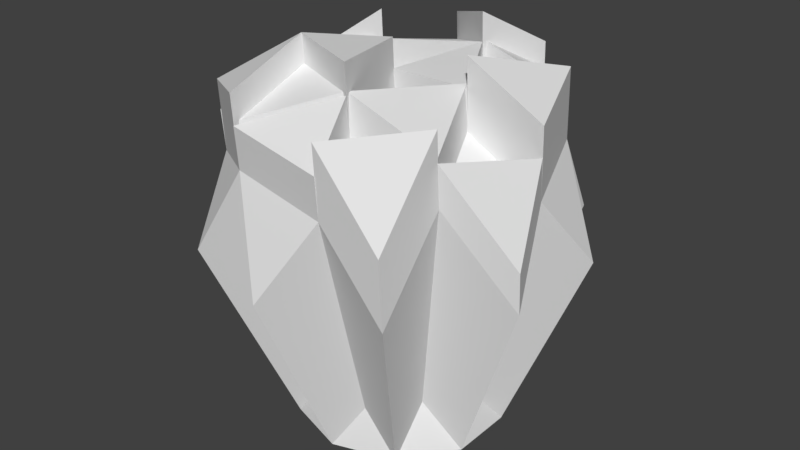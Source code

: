 # Source: ro_coral.blend  (saved by Blender 2.79.0; exported with 4.5.12 LTS)
import bpy
from mathutils import Matrix  # noqa: F401  (used for matrix-valued properties, if any)

bpy.ops.wm.read_factory_settings(use_empty=True)
scene = bpy.context.scene
scene.name = 'Scene'

# ---- collections
col_collection_1 = bpy.data.collections.new('Collection 1'); scene.collection.children.link(col_collection_1)

# ---- materials (node trees are filled in below, after node groups)
mat_material_001 = bpy.data.materials.new('Material.001')
mat_material_001.alpha_threshold = 0.0
mat_material_001.use_transparent_shadow = False
mat_material_001.roughness = 0.5
mat_material = bpy.data.materials.new('Material')
mat_material.alpha_threshold = 0.0
mat_material.use_transparent_shadow = False
mat_material.roughness = 0.5
mat_material.line_color = (0.0, 0.0, 0.0, 1.0)

# ---- material node trees

# ---- world
world_world = bpy.data.worlds.new('World'); scene.world = world_world
world_world.color = (0.05088, 0.05088, 0.05088)
world_world.use_sun_shadow = False
world_world.sun_shadow_jitter_overblur = 0.0
world_world.cycles.sampling_method = 'MANUAL'

# ---- meshes
me_icosphere = bpy.data.meshes.new('Icosphere')
me_icosphere.from_pydata([(0.2741, -0.8506, 0.4454), (-0.6513, -0.5257, 0.413), (-0.6741, 0.5257, 0.4024), (0.2741, 0.8506, 0.4454), (0.8269, 7.183e-09, 0.3938), (0.9447, -0.309, -0.005032), (0.9447, 0.309, -0.005032), (-0.0001832, -1.0, 0.0004633), (0.5878, -0.809, 0.0), (-0.934, -0.309, -0.009898), (-0.5878, -0.809, 0.0), (-0.5878, 0.809, 0.0), (-0.934, 0.309, -0.009898), (0.5878, 0.809, 0.0), (0.0, 1.0, 0.0), (0.6396, -0.5, 0.4865), (-0.2436, -0.809, 0.5199), (-0.6087, 2e-08, 0.3852), (-0.2559, 0.809, 0.512), (0.6396, 0.5, 0.4865), (1.633, 0.5534, 1.798), (1.423, 0.001602, 2.51), (0.9959, -1.443, 1.807), (0.4356, -1.517, 2.602), (-1.103, -1.443, 1.807), (-1.217, -0.9372, 2.544), (-1.722, 0.5534, 1.789), (-1.258, 0.9404, 2.525), (-0.05379, 1.787, 1.807), (0.4356, 1.521, 2.602), (1.088, -0.8913, 2.675), (-0.4888, -1.443, 2.735), (-1.141, 0.001602, 2.495), (-0.5108, 1.446, 2.721), (1.088, 0.8945, 2.675), (0.1971, -0.8913, 2.988), (0.6796, 0.001602, 2.915), (-0.0821, 0.001602, 2.909), (-0.5858, -0.5502, 2.977), (-0.6778, 0.5534, 2.913), (0.1781, 0.8945, 2.971), (1.633, -0.5502, 1.798), (-0.05412, -1.784, 1.808), (-1.722, -0.5502, 1.789), (-1.103, 1.446, 1.807), (0.9959, 1.446, 1.807), (1.021, -1.51, 2.483), (0.4612, -1.584, 3.279), (1.114, -0.9582, 3.352), (-0.4632, -1.51, 3.412), (-1.191, -1.004, 3.221), (-1.115, -0.06532, 3.171), (-1.232, 0.8735, 3.202), (-0.4852, 1.379, 3.398), (0.4612, 1.454, 3.279), (1.114, 0.8276, 3.352), (1.448, -0.06532, 3.187), (-0.5602, -0.6172, 3.654), (-0.6522, 0.4865, 3.589), (0.2037, 0.8276, 3.648), (-0.0565, -0.06532, 3.585), (0.2227, -0.9582, 3.664), (0.7052, -0.06532, 3.592), (0.2147, -0.9387, 3.386), (0.4532, -1.565, 3.0), (0.6972, -0.04576, 3.313), (-0.06449, -0.04576, 3.307), (-0.5682, -0.5976, 3.376), (-1.199, -0.9846, 2.942), (1.44, -0.04576, 2.908), (1.651, -0.5976, 2.196), (1.106, -0.9387, 3.074), (-0.4712, -1.49, 3.133), (-1.123, -0.04576, 2.893), (0.1957, 0.8471, 3.37), (-0.6602, 0.5061, 3.311), (-0.4932, 1.399, 3.119), (0.1568, 0.896, 3.383), (0.4143, 1.522, 3.014), (1.067, 0.896, 3.087), (-0.6991, 0.5549, 3.325), (-0.607, -0.5487, 3.389), (-1.162, 0.003093, 2.907), (0.1758, -0.8898, 3.4), (-0.5101, -1.442, 3.147), (0.6583, 0.003093, 3.327), (1.067, -0.8898, 3.087)], [], [(5, 4, 21, 41), (4, 6, 20, 21), (15, 5, 41, 30), (12, 17, 32, 26), (18, 11, 44, 33), (8, 15, 30, 22), (13, 3, 29, 45), (16, 7, 42, 31), (3, 14, 28, 29), (14, 18, 33, 28), (11, 2, 27, 44), (6, 13, 19), (2, 12, 26, 27), (19, 13, 45, 34), (14, 11, 18), (9, 1, 25, 43), (10, 16, 31, 24), (12, 9, 17), (1, 10, 24, 25), (7, 0, 23, 42), (10, 7, 16), (17, 9, 43, 32), (0, 8, 22, 23), (8, 5, 15), (6, 19, 34, 20), (13, 14, 3), (11, 12, 2), (9, 10, 1), (7, 8, 0), (5, 6, 4), (11, 14, 13), (12, 11, 13), (12, 13, 6), (9, 12, 6), (9, 6, 5), (10, 9, 5), (10, 5, 8), (7, 10, 8), (23, 30, 35), (37, 38, 57, 60), (38, 25, 50, 57), (33, 40, 59, 53), (36, 21, 56, 62), (25, 38, 67, 68), (36, 34, 40), (38, 31, 84, 81), (40, 39, 37), (40, 33, 76, 74), (33, 27, 39), (39, 38, 37), (35, 30, 86, 83), (35, 31, 72, 63), (31, 38, 57, 49), (38, 39, 80, 81), (37, 36, 65, 66), (35, 36, 37), (35, 38, 81, 83), (30, 21, 36), (20, 34, 21), (45, 29, 34), (28, 33, 29), (44, 27, 33), (26, 32, 27), (43, 25, 32), (24, 31, 25), (42, 23, 31), (35, 37, 60, 61), (39, 40, 74, 75), (50, 49, 57), (52, 51, 58), (54, 53, 59), (56, 55, 62), (57, 61, 60), (46, 48, 47), (30, 23, 47, 48), (39, 27, 52, 58), (25, 31, 49, 50), (40, 29, 54, 59), (27, 32, 51, 52), (32, 39, 58, 51), (29, 33, 53, 54), (23, 22, 46, 47), (22, 30, 48, 46), (34, 36, 62, 55), (21, 34, 55, 56), (38, 35, 61, 57), (65, 74, 66), (74, 76, 75), (73, 68, 67), (72, 64, 63), (70, 69, 71), (21, 30, 71, 69), (33, 39, 75, 76), (31, 23, 64, 72), (40, 37, 66, 74), (32, 25, 68, 73), (41, 21, 69, 70), (36, 40, 74, 65), (38, 32, 73, 67), (30, 41, 70, 71), (23, 35, 63, 64), (79, 78, 77), (80, 82, 81), (81, 84, 83), (83, 86, 85), (39, 32, 82, 80), (30, 36, 85, 86), (34, 29, 78, 79), (31, 35, 83, 84), (29, 40, 77, 78), (32, 38, 81, 82), (36, 35, 83, 85), (40, 34, 79, 77)])
_uv = me_icosphere.uv_layers.new(name='UVMap')
_uv.uv.foreach_set('vector', [0.64, 0.3328, 0.6774, 0.3675, 0.6735, 0.5937, 0.6067, 0.5316, 0.7667, 0.2267, 0.7257, 0.2611, 0.7016, 0.06131, 0.7749, 0.0, 0.2351, 0.4815, 0.1956, 0.5294, 0.1833, 0.3362, 0.254, 0.2506, 0.04216, 0.3372, 0.0958, 0.3683, 0.0958, 0.5949, 0.0, 0.5394, 0.7496, 0.5715, 0.7092, 0.6159, 0.6774, 0.412, 0.7496, 0.3328, 0.8331, 0.3328, 0.8615, 0.3775, 0.8615, 0.6146, 0.8108, 0.5348, 0.8543, 0.0, 0.8812, 0.03876, 0.8812, 0.2726, 0.8333, 0.2034, 0.6052, 0.2754, 0.5658, 0.3245, 0.5566, 0.1296, 0.6269, 0.0419, 0.4277, 0.3197, 0.3887, 0.3608, 0.3625, 0.1664, 0.432, 0.09293, 0.387, 0.3828, 0.4288, 0.4279, 0.4359, 0.6589, 0.3612, 0.5783, 0.07778, 0.0, 0.1049, 0.04423, 0.08852, 0.2611, 0.04005, 0.1821, 0.4764, 0.007019, 0.5378, 0.0, 0.5199, 0.05358, 0.1049, 0.04423, 0.1415, 0.002801, 0.1539, 0.1871, 0.08852, 0.2611, 0.8108, 0.57, 0.7765, 0.6146, 0.7496, 0.4125, 0.8108, 0.3328, 0.387, 0.3828, 0.4359, 0.3701, 0.4288, 0.4279, 0.4716, 0.3611, 0.5162, 0.3979, 0.5287, 0.6248, 0.449, 0.5591, 0.1255, 0.3372, 0.1632, 0.3843, 0.1632, 0.6262, 0.0958, 0.5422, 0.3537, 0.5347, 0.3002, 0.5254, 0.3513, 0.4902, 0.8333, 0.2314, 0.8006, 0.2652, 0.7749, 0.06034, 0.8333, 0.0, 0.6479, 0.01141, 0.6887, 0.04987, 0.7016, 0.2815, 0.6287, 0.2129, 0.6287, 0.3328, 0.5658, 0.3245, 0.6052, 0.2754, 0.3513, 0.4902, 0.3002, 0.5254, 0.2597, 0.3333, 0.351, 0.2704, 0.6067, 0.6361, 0.5721, 0.6779, 0.5378, 0.4781, 0.5994, 0.4035, 0.2597, 0.5334, 0.1956, 0.5294, 0.2351, 0.4815, 0.4764, 0.007019, 0.5199, 0.05358, 0.5356, 0.2816, 0.458, 0.1984, 0.449, 0.3701, 0.3887, 0.3608, 0.4277, 0.3197, 0.07778, 0.0, 0.1415, 0.002801, 0.1049, 0.04423, 0.4716, 0.3611, 0.5287, 0.3526, 0.5162, 0.3979, 0.6479, 0.01141, 0.7016, 0.0, 0.6887, 0.04987, 0.7749, 0.2695, 0.7257, 0.2611, 0.7667, 0.2267, 0.3249, 0.1891, 0.2632, 0.2091, 0.2016, 0.1891, 0.3612, 0.1368, 0.3249, 0.1891, 0.2016, 0.1891, 0.3612, 0.1368, 0.2016, 0.1891, 0.1641, 0.1368, 0.3612, 0.07224, 0.3612, 0.1368, 0.1641, 0.1368, 0.3612, 0.07224, 0.1641, 0.1368, 0.1641, 0.07224, 0.3249, 0.01997, 0.3612, 0.07224, 0.1641, 0.07224, 0.3249, 0.01997, 0.1641, 0.07224, 0.2016, 0.01997, 0.2632, 0.0, 0.3249, 0.01997, 0.2016, 0.01997, 0.8028, 0.9122, 0.8693, 0.8453, 0.8693, 0.9408, 0.3564, 0.5493, 0.3296, 0.6219, 0.2597, 0.6073, 0.2866, 0.5347, 0.3296, 0.6219, 0.3564, 0.7019, 0.2866, 0.6872, 0.2597, 0.6073, 0.0958, 0.7468, 0.0958, 0.6517, 0.1624, 0.6262, 0.1624, 0.7213, 0.3612, 0.8715, 0.3612, 0.7912, 0.424, 0.8251, 0.424, 0.9054, 0.9875, 0.05695, 0.9875, 0.1437, 0.9506, 0.1639, 0.9506, 0.07711, 0.6225, 0.7851, 0.5378, 0.7263, 0.6225, 0.6779, 0.4156, 0.9886, 0.4156, 0.9127, 0.4571, 0.9242, 0.4571, 1.0, 0.7532, 0.7831, 0.6774, 0.7242, 0.7532, 0.6858, 0.7942, 0.7224, 0.8104, 0.8169, 0.7693, 0.808, 0.7532, 0.7134, 0.1168, 0.8545, 0.1496, 0.9418, 0.07999, 0.9418, 0.6774, 0.7242, 0.7177, 0.6159, 0.7532, 0.6858, 0.9367, 0.907, 0.9367, 0.8193, 0.9756, 0.8381, 0.9756, 0.9258, 0.6279, 0.9532, 0.6279, 0.8613, 0.6688, 0.871, 0.6688, 0.9629, 0.9487, 0.08978, 0.8812, 0.07107, 0.8812, 0.0, 0.9487, 0.0187, 0.3023, 0.9077, 0.3023, 0.9909, 0.2597, 0.9841, 0.2597, 0.9008, 0.8693, 0.9865, 0.8693, 0.9176, 0.9113, 0.9141, 0.9113, 0.983, 0.8802, 0.6159, 0.8802, 0.7221, 0.8104, 0.6839, 0.3023, 0.9887, 0.3023, 0.9022, 0.3455, 0.9008, 0.3455, 0.9873, 0.5367, 0.7513, 0.5367, 0.851, 0.4608, 0.8227, 0.458, 0.1984, 0.5356, 0.2816, 0.449, 0.2751, 0.4084, 0.6589, 0.4559, 0.7444, 0.3612, 0.7481, 0.3625, 0.1664, 0.3612, 0.06903, 0.432, 0.09293, 0.04005, 0.1821, 0.08852, 0.2611, 0.0, 0.2781, 0.1539, 0.1871, 0.1641, 0.2661, 0.08852, 0.2611, 0.2597, 0.3333, 0.2661, 0.2509, 0.351, 0.2704, 0.2071, 0.5334, 0.2549, 0.6333, 0.1641, 0.6056, 0.5566, 0.1296, 0.5378, 0.04515, 0.6269, 0.0419, 0.9314, 0.4642, 0.9314, 0.5451, 0.8615, 0.531, 0.8615, 0.4501, 0.3612, 0.9919, 0.3612, 0.9069, 0.4033, 0.9054, 0.4033, 0.9904, 0.8693, 0.8805, 0.9367, 0.8193, 0.9367, 0.9141, 0.8812, 0.1605, 0.9506, 0.08978, 0.9506, 0.1639, 0.4608, 0.9382, 0.5098, 0.851, 0.532, 0.9382, 0.1553, 0.7541, 0.1553, 0.8545, 0.07999, 0.7842, 0.8693, 0.7798, 0.9372, 0.7221, 0.9372, 0.8193, 0.07496, 0.6852, 0.0, 0.6149, 0.09253, 0.5949, 0.2597, 0.8984, 0.2597, 0.8058, 0.3311, 0.8082, 0.3311, 0.9008, 0.8693, 0.7621, 0.8693, 0.8453, 0.8104, 0.8053, 0.8104, 0.7221, 0.1641, 0.6056, 0.2549, 0.6333, 0.2549, 0.7044, 0.1641, 0.6767, 0.9211, 0.3718, 0.9211, 0.4501, 0.8615, 0.4111, 0.8615, 0.3328, 0.08852, 0.2611, 0.1641, 0.2661, 0.1641, 0.3372, 0.08852, 0.3322, 0.2276, 0.7044, 0.2276, 0.7915, 0.1641, 0.8239, 0.1641, 0.7369, 0.432, 0.09293, 0.3612, 0.06903, 0.3782, 0.0, 0.449, 0.0239, 0.5994, 0.4035, 0.5378, 0.4781, 0.545, 0.4073, 0.6067, 0.3328, 0.09253, 0.7541, 0.01757, 0.6838, 0.0, 0.6149, 0.07496, 0.6852, 0.5287, 0.6248, 0.5287, 0.7296, 0.4608, 0.7513, 0.4608, 0.6466, 0.449, 0.2751, 0.5356, 0.2816, 0.5378, 0.3526, 0.4511, 0.3461, 0.1641, 0.919, 0.1641, 0.8303, 0.2352, 0.8239, 0.2352, 0.9126, 0.6766, 0.8584, 0.7532, 0.7831, 0.7532, 0.8803, 0.0, 0.7957, 0.07999, 0.7541, 0.07999, 0.8487, 0.5512, 0.8739, 0.6131, 0.9505, 0.5378, 0.9505, 0.9445, 0.6159, 0.9445, 0.7137, 0.8802, 0.6803, 0.189, 0.2947, 0.1641, 0.2209, 0.2597, 0.2091, 0.8812, 0.2738, 0.8812, 0.1748, 0.9218, 0.1639, 0.9218, 0.2629, 0.9771, 0.7157, 0.9771, 0.8061, 0.9372, 0.8193, 0.9372, 0.7289, 0.6269, 0.0419, 0.5378, 0.04515, 0.5395, 0.003254, 0.6287, 0.0, 0.7187, 0.8803, 0.7187, 0.9735, 0.6766, 0.9744, 0.6766, 0.8812, 0.351, 0.2704, 0.2661, 0.2509, 0.2687, 0.2091, 0.3537, 0.2286, 0.6067, 0.5316, 0.6735, 0.5937, 0.6774, 0.6354, 0.6106, 0.5734, 0.8104, 0.6249, 0.7942, 0.7224, 0.7532, 0.7134, 0.7693, 0.6159, 0.4571, 0.8171, 0.4571, 0.9127, 0.424, 0.8869, 0.424, 0.7912, 0.254, 0.2506, 0.1833, 0.3362, 0.189, 0.2947, 0.2597, 0.2091, 1.0, 0.3328, 1.0, 0.4048, 0.9627, 0.4241, 0.9627, 0.3521, 0.04049, 0.8487, 0.07123, 0.9373, 0.0, 0.9373, 0.6774, 0.7509, 0.6279, 0.6956, 0.6774, 0.6354, 0.6195, 0.8739, 0.5378, 0.8254, 0.6195, 0.7851, 0.2597, 0.7435, 0.346, 0.7019, 0.346, 0.8058, 0.9445, 0.6928, 0.9445, 0.606, 0.9821, 0.6268, 0.9821, 0.7137, 0.7532, 0.9243, 0.7532, 0.8299, 0.7944, 0.8169, 0.7944, 0.9113, 0.3612, 0.7481, 0.4559, 0.7444, 0.4559, 0.7875, 0.3612, 0.7912, 0.9627, 0.3328, 0.9627, 0.427, 0.9211, 0.4382, 0.9211, 0.3439, 0.9592, 0.2658, 0.9592, 0.186, 0.9961, 0.1639, 0.9961, 0.2438, 0.9592, 0.1639, 0.9592, 0.2582, 0.9218, 0.2799, 0.9218, 0.1856, 0.6707, 0.7509, 0.6707, 0.8569, 0.6279, 0.8613, 0.6279, 0.7553, 0.9314, 0.5388, 0.9314, 0.4501, 0.9708, 0.468, 0.9708, 0.5566])
me_icosphere.materials.append(mat_material_001)
me_icosphere.use_remesh_preserve_volume = False
me_icosphere.use_remesh_preserve_attributes = False
me_icosphere.use_mirror_vertex_groups = False
me_icosphere.update()
me_cube = bpy.data.meshes.new('Cube')
me_cube.from_pydata([], [], [])
me_cube.materials.append(mat_material)
me_cube.use_remesh_preserve_volume = False
me_cube.use_remesh_preserve_attributes = False
me_cube.use_mirror_vertex_groups = False
me_cube.update()

# ---- objects
ob_icosphere = bpy.data.objects.new('Icosphere', me_icosphere)
ob_cube = bpy.data.objects.new('Cube', me_cube)

# ---- transforms, parenting, visibility, modifiers, constraints
ob_icosphere.location = (0.0, 0.0, 0.0)
ob_icosphere.lineart.crease_threshold = 0.0
ob_cube.location = (0.0, 0.0, 0.0)
ob_cube.lock_rotations_4d = False
ob_cube.empty_display_type = 'ARROWS'
ob_cube.lineart.crease_threshold = 0.0

# ---- collection membership
col_collection_1.objects.link(ob_icosphere)
col_collection_1.objects.link(ob_cube)

# ---- scene / render settings (as saved in the file)
scene.frame_start = 1; scene.frame_end = 250; scene.frame_set(1)
scene.render.engine = 'BLENDER_EEVEE_NEXT'
scene.render.resolution_percentage = 50
scene.render.dither_intensity = 0.0
scene.cycles.use_denoising = False
scene.cycles.samples = 128
scene.cycles.sampling_pattern = 'TABULATED_SOBOL'
scene.cycles.use_adaptive_sampling = False
scene.cycles.use_light_tree = False
scene.cycles.blur_glossy = 0.0
scene.cycles.sample_clamp_indirect = 0.0
scene.view_settings.view_transform = 'Standard'
bpy.context.view_layer.update()

# ---- added for rendering (the .blend has no active camera and no usable light): camera, sun
cam_auto = bpy.data.cameras.new('AutoCamera')
cam_auto.lens = 50.0
cam_auto.sensor_width = 36.0
cam_auto.clip_end = 1000.0
ob_auto_camera = bpy.data.objects.new('AutoCamera', cam_auto)
scene.collection.objects.link(ob_auto_camera)
ob_auto_camera.location = (5.64033, -6.80935, 6.3679)
ob_auto_camera.rotation_euler = (1.09748, -7.21219e-08, 0.694738)
scene.camera = ob_auto_camera
light_auto_sun = bpy.data.lights.new('AutoSun', 'SUN')
light_auto_sun.energy = 3.0
light_auto_sun.angle = 0.0523599
ob_auto_sun = bpy.data.objects.new('AutoSun', light_auto_sun)
scene.collection.objects.link(ob_auto_sun)
ob_auto_sun.rotation_euler = (0.872665, 0.174533, 0.523599)
bpy.context.view_layer.update()
